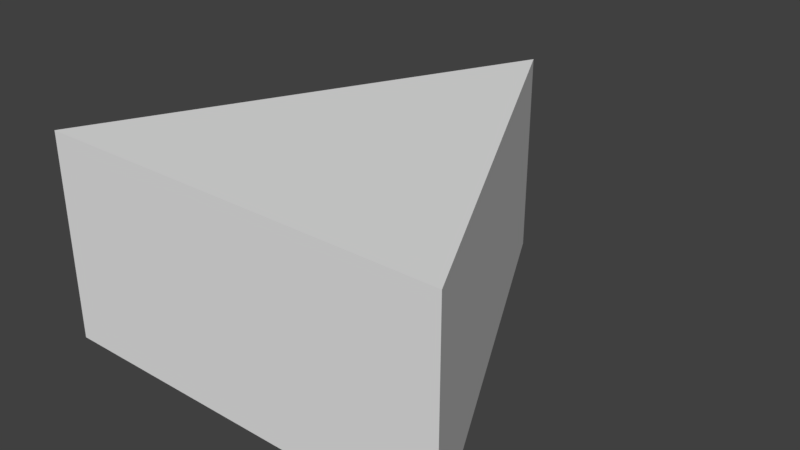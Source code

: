 # Source: triangle.blend  (saved by Blender 2.80.35; exported with 4.5.12 LTS)
import bpy
from mathutils import Matrix  # noqa: F401  (used for matrix-valued properties, if any)

bpy.ops.wm.read_factory_settings(use_empty=True)
scene = bpy.context.scene
scene.name = 'Scene'

# ---- collections
col_collection_1 = bpy.data.collections.new('Collection 1'); scene.collection.children.link(col_collection_1)

# ---- world
world_world = bpy.data.worlds.new('World'); scene.world = world_world
world_world.color = (0.05088, 0.05088, 0.05088)
world_world.use_sun_shadow = False
world_world.sun_shadow_jitter_overblur = 0.0
world_world.cycles.sampling_method = 'MANUAL'

# ---- meshes
me_triangle = bpy.data.meshes.new('Triangle')
me_triangle.from_pydata([(-1.0, -0.6944, 0.009259), (1.0, -0.6944, 0.009259), (1.0, -0.6944, 1.009), (0.0, 1.306, 1.009), (-1.0, -0.6944, 1.009), (0.0, 1.306, 0.009259)], [], [(5, 1, 0), (3, 5, 0, 4), (4, 2, 3), (2, 1, 5, 3), (4, 0, 1, 2)])
me_triangle.use_remesh_preserve_volume = False
me_triangle.use_remesh_preserve_attributes = False
me_triangle.use_mirror_vertex_groups = False
me_triangle.update()
me_collision = bpy.data.meshes.new('Collision')
me_collision.from_pydata([(0.0, 1.306, 0.009259), (1.0, -0.6944, 0.009259), (-1.0, -0.6944, 0.009259)], [], [(0, 1, 2)])
me_collision.use_remesh_preserve_volume = False
me_collision.use_remesh_preserve_attributes = False
me_collision.use_mirror_vertex_groups = False
me_collision.update()

# ---- objects
ob_triangle = bpy.data.objects.new('Triangle', me_triangle)
ob_collision = bpy.data.objects.new('Collision', me_collision)

# ---- transforms, parenting, visibility, modifiers, constraints
ob_triangle.location = (0.0, 0.0, 0.0)
ob_triangle.lineart.crease_threshold = 0.0
ob_collision.location = (0.0, 0.0, 0.0)
ob_collision.lineart.crease_threshold = 0.0

# ---- collection membership
col_collection_1.objects.link(ob_triangle)
col_collection_1.objects.link(ob_collision)

# ---- scene / render settings (as saved in the file)
scene.frame_start = 1; scene.frame_end = 250; scene.frame_set(1)
scene.render.engine = 'CYCLES'
scene.render.resolution_percentage = 50
scene.render.dither_intensity = 0.0
scene.cycles.use_denoising = False
scene.cycles.samples = 128
scene.cycles.sampling_pattern = 'TABULATED_SOBOL'
scene.cycles.use_adaptive_sampling = False
scene.cycles.use_light_tree = False
scene.cycles.blur_glossy = 0.0
scene.cycles.sample_clamp_indirect = 0.0
scene.view_settings.view_transform = 'Standard'
bpy.context.view_layer.update()

# ---- added for rendering (the .blend has no active camera and no usable light): camera, sun
cam_auto = bpy.data.cameras.new('AutoCamera')
cam_auto.lens = 50.0
cam_auto.sensor_width = 36.0
cam_auto.clip_end = 1000.0
ob_auto_camera = bpy.data.objects.new('AutoCamera', cam_auto)
scene.collection.objects.link(ob_auto_camera)
ob_auto_camera.location = (2.77567, -3.02525, 2.7298)
ob_auto_camera.rotation_euler = (1.09748, -7.21219e-08, 0.694738)
scene.camera = ob_auto_camera
light_auto_sun = bpy.data.lights.new('AutoSun', 'SUN')
light_auto_sun.energy = 3.0
light_auto_sun.angle = 0.0523599
ob_auto_sun = bpy.data.objects.new('AutoSun', light_auto_sun)
scene.collection.objects.link(ob_auto_sun)
ob_auto_sun.rotation_euler = (0.872665, 0.174533, 0.523599)
bpy.context.view_layer.update()
